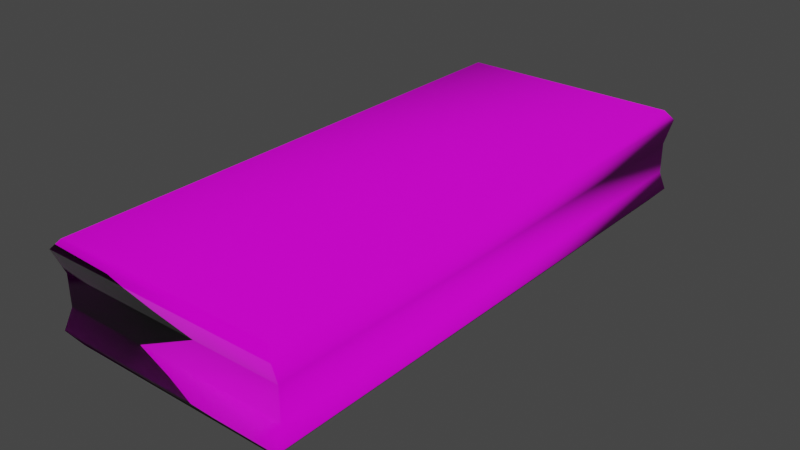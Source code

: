 # Source: eraser.blend  (saved by Blender 3.1.7; exported with 4.5.12 LTS)
import bpy
from mathutils import Matrix  # noqa: F401  (used for matrix-valued properties, if any)

bpy.ops.wm.read_factory_settings(use_empty=True)
scene = bpy.context.scene
scene.name = 'Scene'

# ---- collections
col_collection = bpy.data.collections.new('Collection'); scene.collection.children.link(col_collection)

# ---- images (referenced by path relative to the original .blend; pixels are not part of the script)
import os
ASSET_DIR = os.environ.get("B2B_ASSET_DIR", "")  # directory of the original .blend (textures are referenced by path, not embedded)
HERE = os.path.dirname(os.path.abspath(__file__))  # packed textures are extracted next to this script under _unpacked/

def load_image(name, relpath, width, height, colorspace="sRGB"):
    """Load a texture the original file referenced (path relative to the .blend, or extracted next to this script)."""
    p = next((c for c in (os.path.join(HERE, relpath), os.path.join(ASSET_DIR, relpath)) if relpath and os.path.exists(c)), "")
    if p:
        img = bpy.data.images.load(p, check_existing=True)
        img.name = name
    else:  # same state as the original file: an image datablock whose file is absent (Cycles renders it pink)
        img = bpy.data.images.new(name, width, height)
        img.source = "FILE"
        img.filepath = "//" + (relpath or name)
    img.colorspace_settings.name = colorspace
    return img
img_wood_027_basecolor_jpg_002 = load_image('Wood_027_basecolor.jpg.002', 'textures/Wood_027_SD/Wood_027_basecolor.jpg', 1024, 1024, 'sRGB')
img_wood_027_roughness_jpg = load_image('Wood_027_roughness.jpg', 'textures/Wood_027_SD/Wood_027_roughness.jpg', 1024, 1024, 'sRGB')
img_wood_027_normal_jpg = load_image('Wood_027_normal.jpg', 'textures/Wood_027_SD/Wood_027_normal.jpg', 1024, 1024, 'sRGB')
img_sponge_001_color_jpg = load_image('Sponge_001_COLOR.jpg', 'textures/Sponge_001_SD/Sponge_001_COLOR.jpg', 1024, 1024, 'sRGB')
img_sponge_001_rough_jpg = load_image('Sponge_001_ROUGH.jpg', 'textures/Sponge_001_SD/Sponge_001_ROUGH.jpg', 1024, 1024, 'sRGB')
img_sponge_001_norm_jpg = load_image('Sponge_001_NORM.jpg', 'textures/Sponge_001_SD/Sponge_001_NORM.jpg', 1024, 1024, 'sRGB')
img_sponge_001_disp_png = load_image('Sponge_001_DISP.png', 'textures/Sponge_001_SD/Sponge_001_DISP.png', 1024, 1024, 'sRGB')

# ---- materials (node trees are filled in below, after node groups)
mat_handlemat = bpy.data.materials.new('HandleMat')
mat_handlemat.alpha_threshold = 0.0
mat_handlemat.use_transparent_shadow = False
mat_handlemat.line_color = (0.0, 0.0, 0.0, 1.0)
mat_material = bpy.data.materials.new('Material')
mat_material.use_transparent_shadow = False

# ---- material node trees
mat_handlemat.use_nodes = True; mat_handlemat.node_tree.nodes.clear()
_N = mat_handlemat.node_tree.nodes; _L = mat_handlemat.node_tree.links
n0 = _N.new('ShaderNodeOutputMaterial'); n0.name = 'Material Output'; n0.location = (349, 300)
n1 = _N.new('ShaderNodeBsdfPrincipled'); n1.name = 'Principled BSDF'; n1.location = (59, 300)
n1.distribution = 'GGX'
n1.subsurface_method = 'RANDOM_WALK_SKIN'
n1.inputs[3].default_value = 1.45
n1.inputs[27].default_value = (0.0, 0.0, 0.0, 1.0)
n1.inputs[28].default_value = 1.0
n2 = _N.new('ShaderNodeTexImage'); n2.name = 'Image Texture'; n2.location = (-492, 319)
n2.image = img_wood_027_basecolor_jpg_002
n3 = _N.new('ShaderNodeTexImage'); n3.name = 'Image Texture.001'; n3.location = (-803, 324)
n3.image = img_wood_027_roughness_jpg
n4 = _N.new('ShaderNodeTexImage'); n4.name = 'Image Texture.002'; n4.location = (-810, -114)
n4.image = img_wood_027_normal_jpg
_L.new(n1.outputs[0], n0.inputs[0])
_L.new(n2.outputs[0], n1.inputs[0])
_L.new(n4.outputs[0], n1.inputs[5])
_L.new(n3.outputs[0], n1.inputs[2])
n0.is_active_output = True
mat_material.use_nodes = True; mat_material.node_tree.nodes.clear()
_N = mat_material.node_tree.nodes; _L = mat_material.node_tree.links
n0 = _N.new('ShaderNodeBsdfPrincipled'); n0.name = 'Principled BSDF'; n0.location = (10, 300)
n0.distribution = 'GGX'
n0.subsurface_method = 'RANDOM_WALK_SKIN'
n0.inputs[3].default_value = 1.45
n0.inputs[27].default_value = (0.0, 0.0, 0.0, 1.0)
n0.inputs[28].default_value = 1.0
n1 = _N.new('ShaderNodeTexImage'); n1.name = 'Image Texture'; n1.location = (-381, 236)
n1.image = img_sponge_001_color_jpg
n2 = _N.new('ShaderNodeTexImage'); n2.name = 'Image Texture.001'; n2.location = (-682, 183)
n2.image = img_sponge_001_rough_jpg
n3 = _N.new('ShaderNodeTexImage'); n3.name = 'Image Texture.002'; n3.location = (-691, -132)
n3.image = img_sponge_001_norm_jpg
n4 = _N.new('ShaderNodeOutputMaterial'); n4.name = 'Material Output'; n4.location = (869, 324)
n5 = _N.new('ShaderNodeTexImage'); n5.name = 'Image Texture.003'; n5.location = (271, -254)
n5.image = img_sponge_001_disp_png
_L.new(n0.outputs[0], n4.inputs[0])
_L.new(n1.outputs[0], n0.inputs[0])
_L.new(n2.outputs[0], n0.inputs[2])
_L.new(n3.outputs[0], n0.inputs[5])
_L.new(n5.outputs[0], n4.inputs[2])
n4.is_active_output = True

# ---- world
world_world = bpy.data.worlds.new('World'); scene.world = world_world
world_world.use_nodes = True; world_world.node_tree.nodes.clear()
_N = world_world.node_tree.nodes; _L = world_world.node_tree.links
n0 = _N.new('ShaderNodeOutputWorld'); n0.name = 'World Output'; n0.location = (300, 300)
n1 = _N.new('ShaderNodeBackground'); n1.name = 'Background'; n1.location = (10, 300)
n1.inputs[0].default_value = (0.05088, 0.05088, 0.05088, 1.0)
_L.new(n1.outputs[0], n0.inputs[0])
n0.is_active_output = True
world_world.color = (0.05088, 0.05088, 0.05088)
world_world.use_sun_shadow = False
world_world.sun_shadow_jitter_overblur = 0.0

# ---- meshes
me_cube = bpy.data.meshes.new('Cube')
me_cube.from_pydata([(0.095, 0.216, 0.01255), (0.095, 0.216, -0.01255), (-0.095, -0.216, -0.01255), (-0.095, -0.216, 0.01255), (0.095, -0.216, 0.01255), (0.095, -0.216, -0.01255), (-0.095, 0.216, 0.01255), (-0.095, 0.216, -0.01255), (0.09829, 0.2234, 0.03172), (0.09152, 0.2184, 0.03946), (0.09829, -0.2234, 0.03172), (0.09152, -0.2184, 0.03946), (-0.09152, 0.2184, 0.03946), (-0.09829, 0.2234, 0.03172), (-0.09152, -0.2184, 0.03946), (-0.09829, -0.2234, 0.03172), (0.08125, 0.2081, -0.03946), (0.09776, 0.2222, -0.02866), (0.08125, -0.2081, -0.03946), (0.09776, -0.2222, -0.02866), (-0.09776, 0.2222, -0.02866), (-0.08125, 0.2081, -0.03946), (-0.08125, -0.2081, -0.03946), (-0.09776, -0.2222, -0.02866), (-0.08833, 0.2152, -0.03946), (-0.08833, -0.2152, -0.03946), (0.08833, 0.2152, -0.03946), (0.08833, -0.2152, -0.03946), (-0.08125, 0.2081, -0.03011), (-0.08125, -0.2081, -0.03011), (0.08125, 0.2081, -0.03011), (0.08125, -0.2081, -0.03011)], [], [(6, 13, 8, 0), (3, 15, 13, 6), (19, 5, 2, 23), (9, 12, 14, 11), (4, 10, 15, 3), (17, 1, 5, 19), (7, 6, 0, 1), (16, 18, 31, 30), (1, 0, 4, 5), (2, 3, 6, 7), (23, 2, 7, 20), (5, 4, 3, 2), (11, 14, 15, 10), (9, 11, 10, 8), (14, 12, 13, 15), (12, 9, 8, 13), (0, 8, 10, 4), (24, 25, 23, 20), (26, 24, 20, 17), (25, 27, 19, 23), (27, 26, 17, 19), (20, 7, 1, 17), (21, 22, 25, 24), (16, 21, 24, 26), (22, 18, 27, 25), (18, 16, 26, 27), (28, 30, 31, 29), (21, 16, 30, 28), (18, 22, 29, 31), (22, 21, 28, 29)])
me_cube.polygons.foreach_set('use_smooth', [True] * 30)
_uv = me_cube.uv_layers.new(name='UVMap')
_uv.uv.foreach_set('vector', [0.5892, 0.6003, 0.6166, 0.5956, 0.6166, 0.8769, 0.5892, 0.8722, 0.9347, 0.01069, 0.9622, 0.0, 0.9622, 0.6395, 0.9347, 0.6288, 0.6432, 0.5963, 0.6663, 0.6003, 0.6663, 0.8722, 0.6432, 0.8762, 0.0, 4.47e-08, 0.262, 0.0, 0.262, 0.625, 8.196e-08, 0.625, 0.7022, 0.6003, 0.7296, 0.5956, 0.7296, 0.8769, 0.7022, 0.8722, 0.7628, 0.001702, 0.7859, 0.01069, 0.7859, 0.6288, 0.7628, 0.6378, 0.5533, 0.6003, 0.5892, 0.6003, 0.5892, 0.8722, 0.5533, 0.8722, 1.0, 0.0, 1.0, 0.5956, 0.9866, 0.5956, 0.9866, 0.0, 0.7859, 0.01069, 0.8218, 0.01069, 0.8218, 0.6288, 0.7859, 0.6288, 0.8988, 0.01069, 0.9347, 0.01069, 0.9347, 0.6288, 0.8988, 0.6288, 0.8757, 0.001702, 0.8988, 0.01069, 0.8988, 0.6288, 0.8757, 0.6378, 0.6663, 0.6003, 0.7022, 0.6003, 0.7022, 0.8722, 0.6663, 0.8722, 0.7407, 0.6053, 0.7407, 0.8672, 0.7296, 0.8769, 0.7296, 0.5956, 0.8603, 0.007263, 0.8603, 0.6323, 0.8492, 0.6395, 0.8492, 0.0, 0.9732, 0.007263, 0.9732, 0.6323, 0.9622, 0.6395, 0.9622, 0.0, 0.6277, 0.6053, 0.6277, 0.8672, 0.6166, 0.8769, 0.6166, 0.5956, 0.8218, 0.01069, 0.8492, 0.0, 0.8492, 0.6395, 0.8218, 0.6288, 0.8603, 0.6277, 0.8603, 0.01183, 0.8757, 0.001702, 0.8757, 0.6378, 0.5148, 0.8627, 0.5148, 0.6098, 0.5302, 0.5963, 0.5302, 0.8762, 0.6277, 0.8627, 0.6277, 0.6098, 0.6432, 0.5963, 0.6432, 0.8762, 0.7473, 0.6277, 0.7473, 0.01183, 0.7628, 0.001702, 0.7628, 0.6378, 0.5302, 0.5963, 0.5533, 0.6003, 0.5533, 0.8722, 0.5302, 0.8762, 0.2721, 0.01014, 0.2721, 0.6057, 0.262, 0.6159, 0.262, 4.47e-08, 0.5046, 0.01014, 0.2721, 0.01014, 0.262, 4.47e-08, 0.5148, 0.0, 0.2721, 0.6057, 0.5046, 0.6057, 0.5148, 0.6159, 0.262, 0.6159, 0.5046, 0.6057, 0.5046, 0.01014, 0.5148, 0.0, 0.5148, 0.6159, 0.5148, 4.47e-08, 0.7473, 0.0, 0.7473, 0.5956, 0.5148, 0.5956, 0.2887, 0.6159, 0.2887, 0.8484, 0.2753, 0.8484, 0.2753, 0.6159, 0.2753, 0.6159, 0.2753, 0.8484, 0.262, 0.8484, 0.262, 0.6159, 0.9866, 0.0, 0.9866, 0.5956, 0.9732, 0.5956, 0.9732, 0.0])
me_cube.materials.append(mat_handlemat)
me_cube.use_remesh_preserve_volume = False
me_cube.use_remesh_preserve_attributes = False
me_cube.use_mirror_vertex_groups = False
me_cube.update()
me_cube_001 = bpy.data.meshes.new('Cube.001')
me_cube_001.from_pydata([(0.07969, 0.2065, -0.031), (0.07969, -0.2067, -0.031), (-0.07969, 0.2065, -0.031), (-0.07969, -0.2067, -0.031), (0.07066, 0.1962, -0.05345), (0.07969, 0.2065, -0.04701), (0.07704, 0.2035, -0.05156), (0.07066, -0.1964, -0.05345), (0.07969, -0.2067, -0.04701), (0.07704, -0.2037, -0.05156), (-0.07969, 0.2065, -0.04701), (-0.07066, 0.1962, -0.05345), (-0.07704, 0.2035, -0.05156), (-0.07066, -0.1964, -0.05345), (-0.07969, -0.2067, -0.04701), (-0.07704, -0.2037, -0.05156)], [], [(0, 2, 3, 1), (14, 3, 2, 10), (8, 1, 3, 14), (11, 4, 7, 13), (5, 0, 1, 8), (11, 13, 15, 12), (12, 15, 14, 10), (4, 11, 12, 6), (6, 12, 10, 5), (13, 7, 9, 15), (15, 9, 8, 14), (7, 4, 6, 9), (9, 6, 5, 8), (10, 2, 0, 5)])
me_cube_001.polygons.foreach_set('use_smooth', [True] * 14)
_uv = me_cube_001.uv_layers.new(name='UVMap')
_uv.uv.foreach_set('vector', [8.941e-08, 0.0, 0.3987, 5.96e-08, 0.3987, 0.9062, 0.0, 0.9062, 0.9111, 0.9062, 0.856, 0.9062, 0.856, 0.0, 0.9111, 0.0, 0.945, 0.0, 1.0, 0.0, 1.0, 0.3987, 0.945, 0.3987, 0.4146, 0.01597, 0.7681, 0.01597, 0.7681, 0.877, 0.4146, 0.877, 0.8391, 0.9062, 0.7841, 0.9062, 0.7841, 0.0, 0.8391, 0.0, 0.4146, 0.01597, 0.4146, 0.877, 0.3987, 0.893, 0.3987, 5.96e-08, 0.928, 0.006616, 0.928, 0.8996, 0.9111, 0.9062, 0.9111, 0.0, 0.7681, 0.01597, 0.4146, 0.01597, 0.3987, 5.96e-08, 0.7841, 0.0, 0.928, 0.7907, 0.928, 0.4053, 0.945, 0.3987, 0.945, 0.7973, 0.4146, 0.877, 0.7681, 0.877, 0.7841, 0.893, 0.3987, 0.893, 0.928, 0.392, 0.928, 0.006616, 0.945, 0.0, 0.945, 0.3987, 0.7681, 0.877, 0.7681, 0.01597, 0.7841, 0.0, 0.7841, 0.893, 0.856, 0.006616, 0.856, 0.8996, 0.8391, 0.9062, 0.8391, 0.0, 0.945, 0.3987, 1.0, 0.3987, 1.0, 0.7973, 0.945, 0.7973])
me_cube_001.materials.append(mat_material)
me_cube_001.use_remesh_preserve_volume = False
me_cube_001.use_remesh_preserve_attributes = False
me_cube_001.use_mirror_vertex_groups = False
me_cube_001.update()

# ---- objects
ob_handle = bpy.data.objects.new('Handle', me_cube)
ob_eraser = bpy.data.objects.new('eraser', me_cube_001)

# ---- transforms, parenting, visibility, modifiers, constraints
ob_handle.location = (0.0, 0.0, 0.0)
ob_handle.lock_rotations_4d = False
ob_handle.empty_display_type = 'ARROWS'
ob_handle.lineart.crease_threshold = 0.0
ob_eraser.parent = ob_handle
ob_eraser.location = (0.0, 0.0, 0.0)
ob_eraser.lock_rotations_4d = False
ob_eraser.empty_display_type = 'ARROWS'
ob_eraser.lineart.crease_threshold = 0.0

# ---- collection membership
col_collection.objects.link(ob_handle)
col_collection.objects.link(ob_eraser)

# ---- scene / render settings (as saved in the file)
scene.frame_start = 1; scene.frame_end = 250; scene.frame_set(1)
scene.render.engine = 'BLENDER_EEVEE_NEXT'
scene.cycles.sampling_pattern = 'TABULATED_SOBOL'
scene.cycles.use_light_tree = False
scene.view_settings.view_transform = 'Filmic'
bpy.context.view_layer.update()

# ---- added for rendering (the .blend has no active camera and no usable light): camera, sun
cam_auto = bpy.data.cameras.new('AutoCamera')
cam_auto.lens = 50.0
cam_auto.sensor_width = 36.0
cam_auto.clip_end = 1000.0
ob_auto_camera = bpy.data.objects.new('AutoCamera', cam_auto)
scene.collection.objects.link(ob_auto_camera)
ob_auto_camera.location = (0.459799, -0.551759, 0.360845)
ob_auto_camera.rotation_euler = (1.09748, -7.21219e-08, 0.694738)
scene.camera = ob_auto_camera
light_auto_sun = bpy.data.lights.new('AutoSun', 'SUN')
light_auto_sun.energy = 3.0
light_auto_sun.angle = 0.0523599
ob_auto_sun = bpy.data.objects.new('AutoSun', light_auto_sun)
scene.collection.objects.link(ob_auto_sun)
ob_auto_sun.rotation_euler = (0.872665, 0.174533, 0.523599)
bpy.context.view_layer.update()
